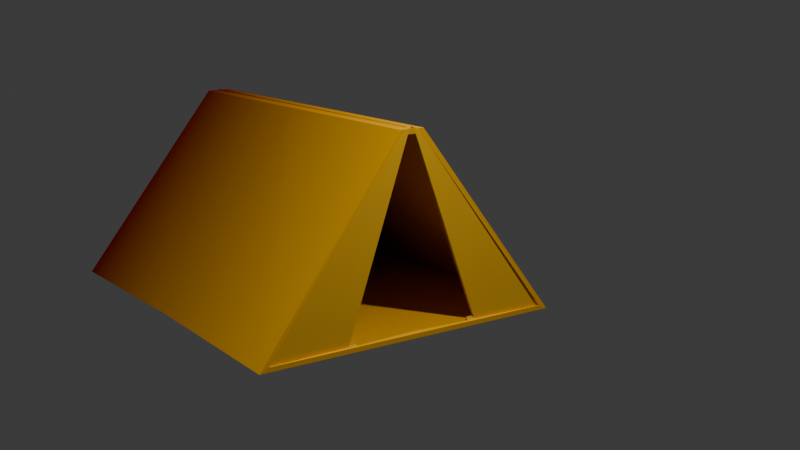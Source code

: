 # Source: Tent-Model_V1.blend  (saved by Blender 5.2.44; exported with 4.5.12 LTS)
import bpy
from mathutils import Matrix  # noqa: F401  (used for matrix-valued properties, if any)

bpy.ops.wm.read_factory_settings(use_empty=True)
scene = bpy.context.scene
scene.name = 'Scene'

# ---- collections
col_collection = bpy.data.collections.new('Collection'); scene.collection.children.link(col_collection)
col_reference_pictures = bpy.data.collections.new('Reference Pictures'); scene.collection.children.link(col_reference_pictures)

# ---- materials (node trees are filled in below, after node groups)
mat_material = bpy.data.materials.new('Material')
mat_material.alpha_threshold = 0.0
mat_material.use_backface_culling_lightprobe_volume = False
mat_material.roughness = 0.5
mat_material.line_color = (0.0, 0.0, 0.0, 1.0)
mat_material_002 = bpy.data.materials.new('Material.002')
mat_material_007 = bpy.data.materials.new('Material.007')
mat_material_004 = bpy.data.materials.new('Material.004')

# ---- material node trees
mat_material.use_nodes = True; mat_material.node_tree.nodes.clear()
_N = mat_material.node_tree.nodes; _L = mat_material.node_tree.links
n0 = _N.new('ShaderNodeOutputMaterial'); n0.name = 'Material Output'; n0.location = (200, 100)
n1 = _N.new('ShaderNodeBsdfPrincipled'); n1.name = 'Principled BSDF'; n1.location = (-200, 100)
n1.inputs[1].default_value = 0.2364
n1.inputs[2].default_value = 0.4091
n1.inputs[3].default_value = 1.0
n1.inputs[10].default_value = 0.005
n1.inputs[20].default_value = 0.0
n1.inputs[21].default_value = 4.0
n1.inputs[22].default_value = (0.1526, 0.1113, 1.0, 1.0)
n2 = _N.new('ShaderNodeTexGradient'); n2.name = 'Gradient Texture'; n2.location = (-578, 160)
n3 = _N.new('ShaderNodeValToRGB'); n3.name = 'Color Ramp'; n3.location = (-476, 390)
while len(n3.color_ramp.elements) > 1: n3.color_ramp.elements.remove(n3.color_ramp.elements[-1])
n3.color_ramp.elements[0].position = 0.0; n3.color_ramp.elements[0].color = (0.1824, 0.0, 0.001361, 1.0)
_e = n3.color_ramp.elements.new(0.9682); _e.color = (1.0, 0.4953, 0.001841, 1.0)
_L.new(n2.outputs[0], n3.inputs[0])
_L.new(n3.outputs[0], n1.inputs[0])
_L.new(n1.outputs[0], n0.inputs[0])
n0.is_active_output = True
mat_material_002.use_nodes = True; mat_material_002.node_tree.nodes.clear()
_N = mat_material_002.node_tree.nodes; _L = mat_material_002.node_tree.links
n0 = _N.new('ShaderNodeBsdfPrincipled'); n0.name = 'Principled BSDF'; n0.location = (-200, 100)
n0.inputs[0].default_value = (0.8, 0.4305, 0.0004452, 1.0)
n0.inputs[2].default_value = 0.8727
n0.inputs[7].default_value = 0.2682
n0.inputs[10].default_value = 0.005
n1 = _N.new('ShaderNodeOutputMaterial'); n1.name = 'Material Output'; n1.location = (200, 100)
_L.new(n0.outputs[0], n1.inputs[0])
n1.is_active_output = True
mat_material_007.use_nodes = True; mat_material_007.node_tree.nodes.clear()
_N = mat_material_007.node_tree.nodes; _L = mat_material_007.node_tree.links
n0 = _N.new('ShaderNodeBsdfPrincipled'); n0.name = 'Principled BSDF'; n0.location = (-200, 100)
n0.inputs[0].default_value = (0.8, 0.064, 0.00489, 1.0)
n0.inputs[10].default_value = 0.005
n1 = _N.new('ShaderNodeOutputMaterial'); n1.name = 'Material Output'; n1.location = (200, 100)
_L.new(n0.outputs[0], n1.inputs[0])
n1.is_active_output = True
mat_material_004.use_nodes = True; mat_material_004.node_tree.nodes.clear()
_N = mat_material_004.node_tree.nodes; _L = mat_material_004.node_tree.links
n0 = _N.new('ShaderNodeOutputMaterial'); n0.name = 'Material Output'; n0.location = (572, 541)
n1 = _N.new('ShaderNodeBsdfPrincipled'); n1.name = 'Principled BSDF'; n1.location = (297, 544)
n1.inputs[0].default_value = (0.8001, 0.08046, 0.02629, 1.0)
n1.inputs[10].default_value = 0.005
n2 = _N.new('ShaderNodeTexWave'); n2.name = 'Wave Texture'; n2.location = (-420, 610)
n2.width = 160
n2.bands_direction = 'DIAGONAL'
n2.inputs[1].default_value = 100.0
n3 = _N.new('ShaderNodeMapping'); n3.name = 'Mapping'; n3.location = (-636, 626)
n3.inputs[2].default_value = (1.571, 0.0, 1.571)
n4 = _N.new('ShaderNodeTexCoord'); n4.name = 'Texture Coordinate'; n4.location = (-865, 627)
n5 = _N.new('ShaderNodeTexWave'); n5.name = 'Wave Texture.001'; n5.location = (-418, 181)
n5.width = 160
n5.bands_direction = 'DIAGONAL'
n5.inputs[1].default_value = 100.0
n6 = _N.new('ShaderNodeMapping'); n6.name = 'Mapping.001'; n6.location = (-634, 197)
n6.inputs[2].default_value = (0.0, 1.571, 0.0)
n7 = _N.new('ShaderNodeMix'); n7.name = 'Mix'; n7.location = (-210, 406)
n7.data_type = 'RGBA'
n7.blend_type = 'DARKEN'
n7.inputs[0].default_value = 1.0
n8 = _N.new('ShaderNodeBump'); n8.name = 'Bump'; n8.location = (10, 331)
n8.inputs[1].default_value = 0.002
_L.new(n1.outputs[0], n0.inputs[0])
_L.new(n3.outputs[0], n2.inputs[0])
_L.new(n6.outputs[0], n5.inputs[0])
_L.new(n2.outputs[0], n7.inputs[6])
_L.new(n5.outputs[0], n7.inputs[7])
_L.new(n4.outputs[3], n3.inputs[0])
_L.new(n4.outputs[3], n6.inputs[0])
_L.new(n7.outputs[2], n8.inputs[3])
_L.new(n8.outputs[0], n1.inputs[5])
n0.is_active_output = True

# ---- world
world_world = bpy.data.worlds.new('World'); scene.world = world_world
world_world.use_nodes = True; world_world.node_tree.nodes.clear()
_N = world_world.node_tree.nodes; _L = world_world.node_tree.links
n0 = _N.new('ShaderNodeOutputWorld'); n0.name = 'World Output'; n0.location = (200, 100)
n1 = _N.new('ShaderNodeBackground'); n1.name = 'Background'; n1.location = (-200, 100)
n1.inputs[0].default_value = (0.05088, 0.05088, 0.05088, 1.0)
_L.new(n1.outputs[0], n0.inputs[0])
n0.is_active_output = True
world_world.color = (0.05088, 0.05088, 0.05088)
world_world.sun_shadow_jitter_overblur = 0.0

# ---- cameras
cam_camera = bpy.data.cameras.new('Camera')
cam_camera.clip_end = 100.0
cam_camera.ortho_scale = 7.314

# ---- lights
light_sun = bpy.data.lights.new('Sun', 'SUN')
light_sun.energy = 1.0
light_light = bpy.data.lights.new('Light', 'POINT')
light_light.energy = 1000.0
light_light.shadow_soft_size = 0.1

# ---- meshes
me_cube = bpy.data.meshes.new('Cube')
me_cube.from_pydata([(1.981, 0.1319, 0.9823), (2.048, 1.663, -1.018), (1.981, -0.1319, 0.9823), (2.048, -1.663, -1.018), (-0.01882, 0.1319, 0.9823), (-0.01882, 1.627, -1.018), (-0.01882, -0.1319, 0.9823), (-0.01882, -1.627, -1.018), (-2.029, 1.663, -1.018), (-2.029, -1.663, -1.018), (-1.962, -0.1319, 0.9823), (-1.962, 0.1319, 0.9823), (1.985, 0.001117, 0.9903), (1.985, -0.001117, 0.9903), (-0.01512, 0.001117, 0.9903), (-0.01512, -0.001117, 0.9903), (-1.959, -0.001117, 0.9903), (-1.959, 0.001117, 0.9903), (1.985, -0.005261, 1.042), (-0.01512, -0.005261, 1.042), (-1.959, -0.005261, 1.042)], [(18, 19), (19, 20)], [(2, 0, 4, 11, 10, 6), (3, 2, 6, 7), (5, 7, 9, 8), (5, 1, 3, 7), (5, 4, 0, 1), (9, 10, 11, 8), (4, 5, 8, 11), (7, 6, 10, 9), (13, 12, 14, 17, 16, 15)])
_uv = me_cube.uv_layers.new(name='UVMap')
_uv.uv.foreach_set('vector', [0.625, 0.75, 0.625, 0.5, 0.625, 0.25, 0.625, 0.25, 0.625, 1.0, 0.625, 1.0, 0.375, 0.75, 0.625, 0.75, 0.625, 1.0, 0.375, 1.0, 0.125, 0.5, 0.125, 0.75, 0.125, 0.75, 0.125, 0.5, 0.125, 0.5, 0.375, 0.5, 0.375, 0.75, 0.125, 0.75, 0.375, 0.25, 0.625, 0.25, 0.625, 0.5, 0.375, 0.5, 0.375, 0.0, 0.625, 0.0, 0.625, 0.25, 0.375, 0.25, 0.625, 0.25, 0.375, 0.25, 0.375, 0.25, 0.625, 0.25, 0.375, 1.0, 0.625, 1.0, 0.625, 1.0, 0.375, 1.0, 0.625, 0.6875, 0.625, 0.5625, 0.625, 0.4378, 0.625, 0.4375, 0.625, 0.8125, 0.625, 0.8122])
me_cube.materials.append(mat_material)
me_cube.use_mirror_y = True
me_cube.use_mirror_vertex_groups = False
me_cube.update()
me_plane_001 = bpy.data.meshes.new('Plane.001')
me_plane_001.from_pydata([(-0.9184, 0.9137, -0.04105), (1.033, -0.9385, 1.454e-09), (1.042, 0.2038, 1.821e-09), (-0.9363, 0.9811, -0.04102), (1.042, 0.08093, 1.821e-09), (1.033, 0.08093, 0.01197), (1.033, 0.2038, 0.01197)], [], [(0, 1, 4, 3), (4, 2, 6, 5)])
_uv = me_plane_001.uv_layers.new(name='UVMap')
_uv.uv.foreach_set('vector', [0.0, 0.0, 1.0, 0.0, 1.0, 0.8524, 0.0, 0.8524, 0.0, 0.0, 0.0, 0.0, 0.0, 0.0, 0.0, 0.0])
me_plane_001.materials.append(mat_material_002)
me_plane_001.materials.append(None)
me_plane_001.materials.append(None)
me_plane_001.update()

# ---- objects
ob_sun = bpy.data.objects.new('Sun', light_sun)
ob_tent_inner_shell = bpy.data.objects.new('Tent Inner Shell', me_cube)
ob_light = bpy.data.objects.new('Light', light_light)
ob_camera = bpy.data.objects.new('Camera', cam_camera)
ob_tent_doors = bpy.data.objects.new('Tent Doors', me_plane_001)
ob_empty = bpy.data.objects.new('Empty', None)
ob_empty_001 = bpy.data.objects.new('Empty.001', None)
ob_empty_002 = bpy.data.objects.new('Empty.002', None)
ob_empty_003 = bpy.data.objects.new('Empty.003', None)
ob_empty_004 = bpy.data.objects.new('Empty.004', None)
ob_empty_005 = bpy.data.objects.new('Empty.005', None)
ob_empty_006 = bpy.data.objects.new('Empty.006', None)
ob_empty_007 = bpy.data.objects.new('Empty.007', None)
ob_empty_008 = bpy.data.objects.new('Empty.008', None)

# ---- transforms, parenting, visibility, modifiers, constraints
ob_sun.location = (0.0, 0.0, 4.024)
ob_tent_inner_shell.location = (-1.25, -0.113, 1.039)
ob_tent_inner_shell.scale = (1.0, 1.004, 1.0)
ob_tent_inner_shell.lock_rotations_4d = False
ob_tent_inner_shell.empty_display_type = 'ARROWS'
ob_tent_inner_shell.lineart.crease_threshold = 0.0
ob_tent_inner_shell.use_mesh_mirror_y = True
_m = ob_tent_inner_shell.modifiers.new('Solidify', 'SOLIDIFY')
_m.thickness = 0.05
_m.use_even_offset = True
_m = ob_tent_inner_shell.modifiers.new('Bevel', 'BEVEL')
_m.width = 0.11
_m.width_pct = 0.11
ob_light.location = (4.027, 0.3547, 6.523)
ob_light.rotation_euler = (0.6503, 0.05522, 1.866)
ob_light.lock_rotations_4d = False
ob_light.empty_display_type = 'ARROWS'
ob_light.color = (0.0, 0.0, 0.0, 0.0)
ob_light.lineart.crease_threshold = 0.0
ob_camera.location = (8.906, -6.013, 3.486)
ob_camera.rotation_euler = (1.34, 2.259e-08, 0.9564)
ob_camera.lock_rotations_4d = False
ob_camera.empty_display_type = 'ARROWS'
ob_camera.color = (0.0, 0.0, 0.0, 0.0)
ob_camera.display_type = 'WIRE'
ob_camera.lineart.crease_threshold = 0.0
ob_tent_doors.location = (0.7723, -0.9255, 1.103)
ob_tent_doors.rotation_euler = (0.0, 1.571, 0.0)
ob_tent_doors.scale = (1.0, 0.8125, 1.0)
ob_tent_doors.material_slots[0].link = 'OBJECT'; ob_tent_doors.material_slots[0].material = mat_material_002
ob_tent_doors.material_slots[1].link = 'OBJECT'; ob_tent_doors.material_slots[1].material = mat_material_007
ob_tent_doors.material_slots[2].link = 'OBJECT'; ob_tent_doors.material_slots[2].material = mat_material_004
_m = ob_tent_doors.modifiers.new('Solidify', 'SOLIDIFY')
_m.thickness = 0.05
_m = ob_tent_doors.modifiers.new('Bevel', 'BEVEL')
_m.width = 0.11
_m.width_pct = 0.11
_m.segments = 3
_m = ob_tent_doors.modifiers.new('Mirror', 'MIRROR')
_m.use_axis = (False, True, False)
_m.mirror_object = ob_tent_inner_shell
ob_empty.location = (-5.291, 5.583, 1.562)
ob_empty.rotation_euler = (1.48, -9.317e-07, 1.529)
ob_empty.scale = (0.2723, 0.2723, 0.2723)
ob_empty.empty_display_type = 'IMAGE'
ob_empty.empty_display_size = 5.0
ob_empty_001.location = (-4.679, 4.322, 1.952)
ob_empty_001.rotation_euler = (1.368, -5.993e-07, 1.508)
ob_empty_001.scale = (0.111, 0.111, 0.111)
ob_empty_001.empty_display_type = 'IMAGE'
ob_empty_001.empty_display_size = 5.0
ob_empty_002.location = (-5.906, 3.293, 1.465)
ob_empty_002.rotation_euler = (1.787, -1.046e-06, -1.522)
ob_empty_002.scale = (0.2526, 0.2526, 0.2526)
ob_empty_002.empty_display_type = 'IMAGE'
ob_empty_002.empty_display_size = 5.0
ob_empty_003.location = (-2.859, -2.92, 2.668)
ob_empty_003.rotation_euler = (1.347, -1.091e-07, 1.801)
ob_empty_003.empty_display_type = 'IMAGE'
ob_empty_003.empty_display_size = 5.0
ob_empty_004.location = (-3.64, 1.335, 1.74)
ob_empty_004.rotation_euler = (1.347, -1.091e-07, 1.801)
ob_empty_004.empty_display_type = 'IMAGE'
ob_empty_004.empty_display_size = 5.0
ob_empty_005.location = (-2.508, -3.869, -0.792)
ob_empty_005.rotation_euler = (1.159, -2.08e-07, 2.339)
ob_empty_005.empty_display_type = 'IMAGE'
ob_empty_005.empty_display_size = 5.0
ob_empty_006.location = (-10.13, 18.31, 3.969)
ob_empty_006.rotation_euler = (1.306, 1.251e-06, 0.6981)
ob_empty_006.empty_display_type = 'IMAGE'
ob_empty_006.empty_display_size = 5.0
ob_empty_006.empty_image_offset = (-0.1883, 0.1768)
ob_empty_007.location = (-5.496, 22.45, 4.677)
ob_empty_007.rotation_euler = (1.306, 1.251e-06, 0.6981)
ob_empty_007.empty_display_type = 'IMAGE'
ob_empty_007.empty_display_size = 5.0
ob_empty_008.location = (-6.176, 20.33, 0.2961)
ob_empty_008.rotation_euler = (1.306, 1.251e-06, 0.6981)
ob_empty_008.empty_display_type = 'IMAGE'
ob_empty_008.empty_display_size = 5.0

# ---- collection membership
scene.collection.objects.link(ob_sun)
col_collection.objects.link(ob_tent_inner_shell)
col_collection.objects.link(ob_light)
col_collection.objects.link(ob_camera)
col_collection.objects.link(ob_tent_doors)
col_reference_pictures.objects.link(ob_empty)
col_reference_pictures.objects.link(ob_empty_001)
col_reference_pictures.objects.link(ob_empty_002)
col_reference_pictures.objects.link(ob_empty_003)
col_reference_pictures.objects.link(ob_empty_004)
col_reference_pictures.objects.link(ob_empty_005)
col_reference_pictures.objects.link(ob_empty_006)
col_reference_pictures.objects.link(ob_empty_007)
col_reference_pictures.objects.link(ob_empty_008)

# ---- scene / render settings (as saved in the file)
scene.camera = ob_camera
scene.frame_start = 1; scene.frame_end = 250; scene.frame_set(22)
scene.render.engine = 'CYCLES'
scene.render.bake_bias = 0.0
scene.render.bake_samples = 0
scene.render.compositor_device = 'GPU'
scene.eevee.use_volume_custom_range = False
scene.eevee.fast_gi_thickness_near = 0.1
scene.eevee.fast_gi_thickness_far = 0.0
scene.eevee.ray_tracing_options.screen_trace_thickness = 0.1
bpy.context.view_layer.update()
